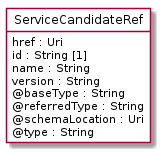

The diagram above was rendered by PlantUML. Its source (embedded in the PNG):
@startuml
hide circle
hide methods
hide stereotype
show <<Enumeration>> stereotype
skinparam class {
   BackgroundColor<<Enumeration>> #E6F5F7
   BackgroundColor<<Ref>> #FFFFE0
   BackgroundColor<<Pivot>> #FFFFFFF
   BackgroundColor<<SimpleType>> #E2F0DA
   BackgroundColor #FCF2E3
}

class ServiceCandidateRef <<Pivot>> {
    href : Uri
    id : String [1]
    name : String
    version : String
    @baseType : String
    @referredType : String
    @schemaLocation : Uri
    @type : String
}


@enduml